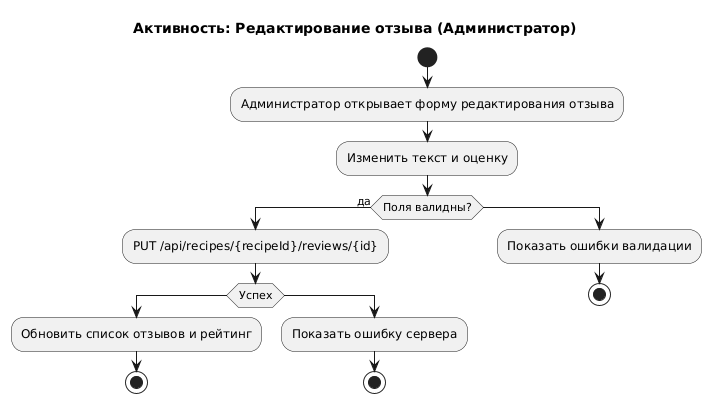

The diagram above was rendered by PlantUML. Its source (embedded in the PNG):
@startuml
title Активность: Редактирование отзыва (Администратор)

start
:Администратор открывает форму редактирования отзыва;
:Изменить текст и оценку;
if (Поля валидны?) then (да)
  :PUT /api/recipes/{recipeId}/reviews/{id};
  if (Успех) then
    :Обновить список отзывов и рейтинг;
    stop
  else
    :Показать ошибку сервера;
    stop
  endif
else
  :Показать ошибки валидации;
  stop
endif
@enduml